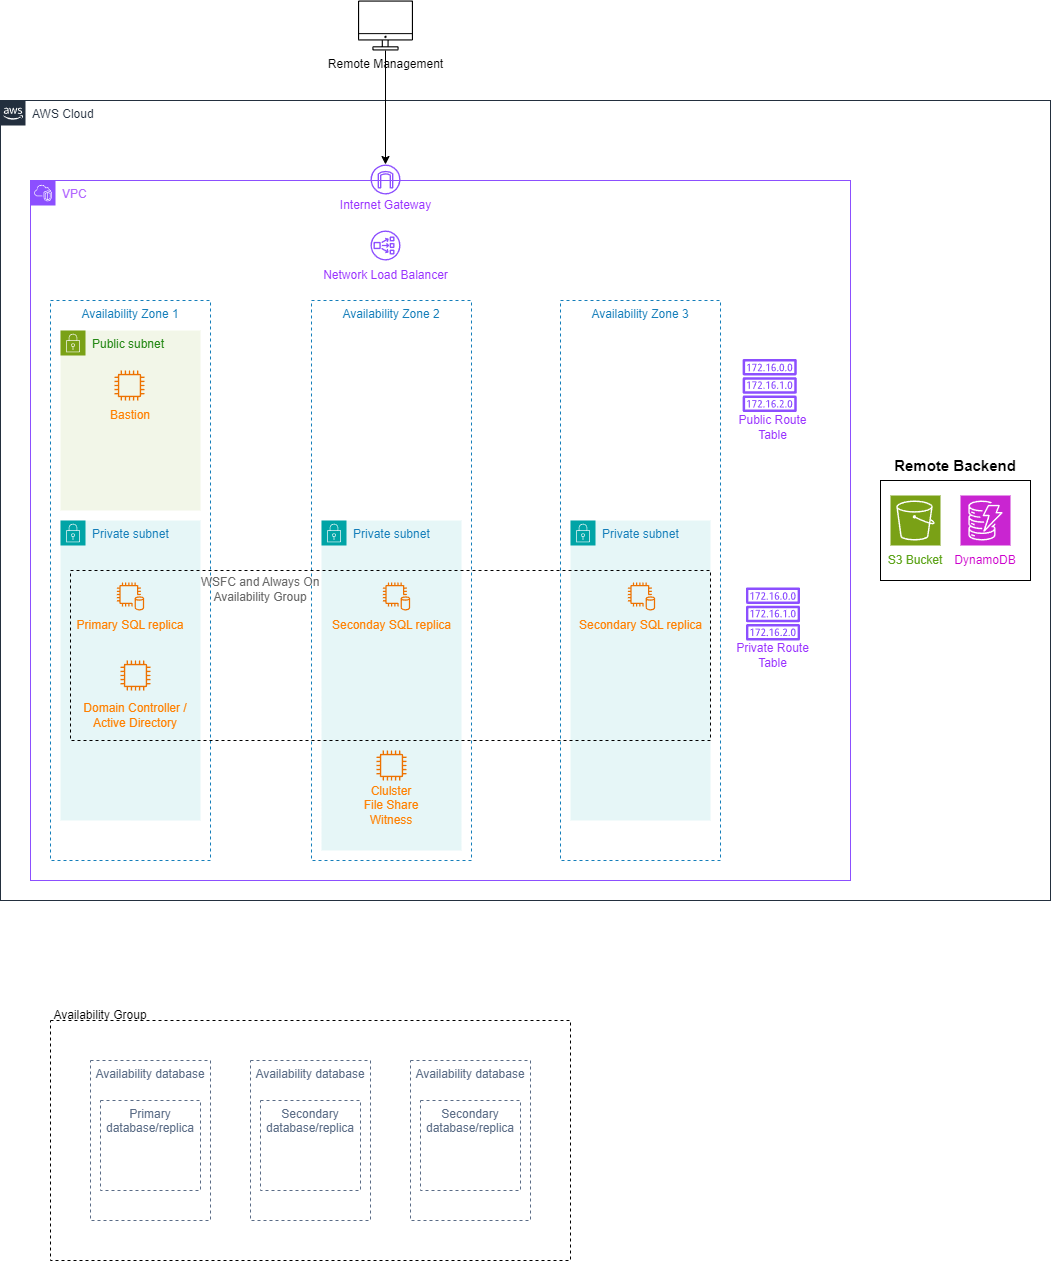

The diagram above was exported from draw.io. Its source (the exported page's mxGraphModel, read from the mxfile embedded in the PNG):
<mxGraphModel dx="1363" dy="1846" grid="1" gridSize="10" guides="1" tooltips="1" connect="1" arrows="1" fold="1" page="1" pageScale="1" pageWidth="850" pageHeight="1100" math="0" shadow="0">
  <root>
    <mxCell id="0" />
    <mxCell id="1" parent="0" />
    <mxCell id="CKjVTdu6NN-waFkIegwr-1" value="AWS Cloud" style="points=[[0,0],[0.25,0],[0.5,0],[0.75,0],[1,0],[1,0.25],[1,0.5],[1,0.75],[1,1],[0.75,1],[0.5,1],[0.25,1],[0,1],[0,0.75],[0,0.5],[0,0.25]];outlineConnect=0;gradientColor=none;html=1;whiteSpace=wrap;fontSize=12;fontStyle=0;container=1;pointerEvents=0;collapsible=0;recursiveResize=0;shape=mxgraph.aws4.group;grIcon=mxgraph.aws4.group_aws_cloud_alt;strokeColor=#232F3E;fillColor=none;verticalAlign=top;align=left;spacingLeft=30;fontColor=#232F3E;dashed=0;" parent="1" vertex="1">
      <mxGeometry x="30" y="40" width="1050" height="800" as="geometry" />
    </mxCell>
    <mxCell id="CKjVTdu6NN-waFkIegwr-2" value="&lt;font color=&quot;#b266ff&quot;&gt;VPC&lt;/font&gt;" style="points=[[0,0],[0.25,0],[0.5,0],[0.75,0],[1,0],[1,0.25],[1,0.5],[1,0.75],[1,1],[0.75,1],[0.5,1],[0.25,1],[0,1],[0,0.75],[0,0.5],[0,0.25]];outlineConnect=0;gradientColor=none;html=1;whiteSpace=wrap;fontSize=12;fontStyle=0;container=1;pointerEvents=0;collapsible=0;recursiveResize=0;shape=mxgraph.aws4.group;grIcon=mxgraph.aws4.group_vpc2;strokeColor=#8C4FFF;fillColor=none;verticalAlign=top;align=left;spacingLeft=30;fontColor=#AAB7B8;dashed=0;" parent="CKjVTdu6NN-waFkIegwr-1" vertex="1">
      <mxGeometry x="30" y="80" width="820" height="700" as="geometry" />
    </mxCell>
    <mxCell id="CKjVTdu6NN-waFkIegwr-3" value="Availability Zone 1" style="fillColor=none;strokeColor=#147EBA;dashed=1;verticalAlign=top;fontStyle=0;fontColor=#147EBA;whiteSpace=wrap;html=1;" parent="CKjVTdu6NN-waFkIegwr-2" vertex="1">
      <mxGeometry x="20" y="120" width="160" height="560" as="geometry" />
    </mxCell>
    <mxCell id="CKjVTdu6NN-waFkIegwr-4" value="Availability Zone 3" style="fillColor=none;strokeColor=#147EBA;dashed=1;verticalAlign=top;fontStyle=0;fontColor=#147EBA;whiteSpace=wrap;html=1;" parent="CKjVTdu6NN-waFkIegwr-2" vertex="1">
      <mxGeometry x="530" y="120" width="160" height="560" as="geometry" />
    </mxCell>
    <mxCell id="CKjVTdu6NN-waFkIegwr-5" value="Availability Zone 2" style="fillColor=none;strokeColor=#147EBA;dashed=1;verticalAlign=top;fontStyle=0;fontColor=#147EBA;whiteSpace=wrap;html=1;" parent="CKjVTdu6NN-waFkIegwr-2" vertex="1">
      <mxGeometry x="281" y="120" width="160" height="560" as="geometry" />
    </mxCell>
    <mxCell id="CKjVTdu6NN-waFkIegwr-6" value="Public subnet" style="points=[[0,0],[0.25,0],[0.5,0],[0.75,0],[1,0],[1,0.25],[1,0.5],[1,0.75],[1,1],[0.75,1],[0.5,1],[0.25,1],[0,1],[0,0.75],[0,0.5],[0,0.25]];outlineConnect=0;gradientColor=none;html=1;whiteSpace=wrap;fontSize=12;fontStyle=0;container=1;pointerEvents=0;collapsible=0;recursiveResize=0;shape=mxgraph.aws4.group;grIcon=mxgraph.aws4.group_security_group;grStroke=0;strokeColor=#7AA116;fillColor=#F2F6E8;verticalAlign=top;align=left;spacingLeft=30;fontColor=#248814;dashed=0;" parent="CKjVTdu6NN-waFkIegwr-2" vertex="1">
      <mxGeometry x="30" y="150" width="140" height="180" as="geometry" />
    </mxCell>
    <mxCell id="CKjVTdu6NN-waFkIegwr-15" value="" style="sketch=0;outlineConnect=0;fontColor=#232F3E;gradientColor=none;fillColor=#ED7100;strokeColor=none;dashed=0;verticalLabelPosition=bottom;verticalAlign=top;align=center;html=1;fontSize=12;fontStyle=0;aspect=fixed;pointerEvents=1;shape=mxgraph.aws4.instance2;" parent="CKjVTdu6NN-waFkIegwr-6" vertex="1">
      <mxGeometry x="54" y="40" width="30" height="30" as="geometry" />
    </mxCell>
    <mxCell id="CKjVTdu6NN-waFkIegwr-16" value="&lt;font color=&quot;#ff8000&quot;&gt;Bastion&lt;/font&gt;" style="text;html=1;align=center;verticalAlign=middle;whiteSpace=wrap;rounded=0;" parent="CKjVTdu6NN-waFkIegwr-6" vertex="1">
      <mxGeometry x="40" y="70" width="60" height="30" as="geometry" />
    </mxCell>
    <mxCell id="CKjVTdu6NN-waFkIegwr-9" value="Private subnet" style="points=[[0,0],[0.25,0],[0.5,0],[0.75,0],[1,0],[1,0.25],[1,0.5],[1,0.75],[1,1],[0.75,1],[0.5,1],[0.25,1],[0,1],[0,0.75],[0,0.5],[0,0.25]];outlineConnect=0;gradientColor=none;html=1;whiteSpace=wrap;fontSize=12;fontStyle=0;container=1;pointerEvents=0;collapsible=0;recursiveResize=0;shape=mxgraph.aws4.group;grIcon=mxgraph.aws4.group_security_group;grStroke=0;strokeColor=#00A4A6;fillColor=#E6F6F7;verticalAlign=top;align=left;spacingLeft=30;fontColor=#147EBA;dashed=0;" parent="CKjVTdu6NN-waFkIegwr-2" vertex="1">
      <mxGeometry x="30" y="340" width="140" height="300" as="geometry" />
    </mxCell>
    <mxCell id="hvZAqcCubnUXI_z4VkZ4-1" value="" style="sketch=0;outlineConnect=0;fontColor=#232F3E;gradientColor=none;fillColor=#ED7100;strokeColor=none;dashed=0;verticalLabelPosition=bottom;verticalAlign=top;align=center;html=1;fontSize=12;fontStyle=0;aspect=fixed;pointerEvents=1;shape=mxgraph.aws4.instance2;" vertex="1" parent="CKjVTdu6NN-waFkIegwr-9">
      <mxGeometry x="60" y="140" width="30" height="30" as="geometry" />
    </mxCell>
    <mxCell id="CKjVTdu6NN-waFkIegwr-17" value="" style="sketch=0;outlineConnect=0;fontColor=#232F3E;gradientColor=none;fillColor=#8C4FFF;strokeColor=none;dashed=0;verticalLabelPosition=bottom;verticalAlign=top;align=center;html=1;fontSize=12;fontStyle=0;aspect=fixed;pointerEvents=1;shape=mxgraph.aws4.internet_gateway;" parent="CKjVTdu6NN-waFkIegwr-2" vertex="1">
      <mxGeometry x="340" y="-16" width="30" height="30" as="geometry" />
    </mxCell>
    <mxCell id="CKjVTdu6NN-waFkIegwr-18" value="&lt;font color=&quot;#9933ff&quot;&gt;Internet Gateway&lt;/font&gt;" style="text;html=1;align=center;verticalAlign=middle;whiteSpace=wrap;rounded=0;" parent="CKjVTdu6NN-waFkIegwr-2" vertex="1">
      <mxGeometry x="308" y="10" width="95" height="30" as="geometry" />
    </mxCell>
    <mxCell id="CKjVTdu6NN-waFkIegwr-99" value="" style="sketch=0;outlineConnect=0;fontColor=#232F3E;gradientColor=none;fillColor=#ED7100;strokeColor=none;dashed=0;verticalLabelPosition=bottom;verticalAlign=top;align=center;html=1;fontSize=12;fontStyle=0;aspect=fixed;pointerEvents=1;shape=mxgraph.aws4.db_on_instance2;" parent="CKjVTdu6NN-waFkIegwr-2" vertex="1">
      <mxGeometry x="86" y="402" width="28" height="28" as="geometry" />
    </mxCell>
    <mxCell id="CKjVTdu6NN-waFkIegwr-101" value="Private subnet" style="points=[[0,0],[0.25,0],[0.5,0],[0.75,0],[1,0],[1,0.25],[1,0.5],[1,0.75],[1,1],[0.75,1],[0.5,1],[0.25,1],[0,1],[0,0.75],[0,0.5],[0,0.25]];outlineConnect=0;gradientColor=none;html=1;whiteSpace=wrap;fontSize=12;fontStyle=0;container=1;pointerEvents=0;collapsible=0;recursiveResize=0;shape=mxgraph.aws4.group;grIcon=mxgraph.aws4.group_security_group;grStroke=0;strokeColor=#00A4A6;fillColor=#E6F6F7;verticalAlign=top;align=left;spacingLeft=30;fontColor=#147EBA;dashed=0;" parent="CKjVTdu6NN-waFkIegwr-2" vertex="1">
      <mxGeometry x="291" y="340" width="140" height="330" as="geometry" />
    </mxCell>
    <mxCell id="hvZAqcCubnUXI_z4VkZ4-3" value="" style="sketch=0;outlineConnect=0;fontColor=#232F3E;gradientColor=none;fillColor=#ED7100;strokeColor=none;dashed=0;verticalLabelPosition=bottom;verticalAlign=top;align=center;html=1;fontSize=12;fontStyle=0;aspect=fixed;pointerEvents=1;shape=mxgraph.aws4.instance2;" vertex="1" parent="CKjVTdu6NN-waFkIegwr-101">
      <mxGeometry x="55" y="230" width="30" height="30" as="geometry" />
    </mxCell>
    <mxCell id="hvZAqcCubnUXI_z4VkZ4-4" value="&lt;font color=&quot;#ff8000&quot;&gt;Clulster File Share Witness&lt;/font&gt;" style="text;html=1;align=center;verticalAlign=middle;whiteSpace=wrap;rounded=0;" vertex="1" parent="CKjVTdu6NN-waFkIegwr-101">
      <mxGeometry x="40" y="270" width="60" height="30" as="geometry" />
    </mxCell>
    <mxCell id="CKjVTdu6NN-waFkIegwr-103" value="Private subnet" style="points=[[0,0],[0.25,0],[0.5,0],[0.75,0],[1,0],[1,0.25],[1,0.5],[1,0.75],[1,1],[0.75,1],[0.5,1],[0.25,1],[0,1],[0,0.75],[0,0.5],[0,0.25]];outlineConnect=0;gradientColor=none;html=1;whiteSpace=wrap;fontSize=12;fontStyle=0;container=1;pointerEvents=0;collapsible=0;recursiveResize=0;shape=mxgraph.aws4.group;grIcon=mxgraph.aws4.group_security_group;grStroke=0;strokeColor=#00A4A6;fillColor=#E6F6F7;verticalAlign=top;align=left;spacingLeft=30;fontColor=#147EBA;dashed=0;" parent="CKjVTdu6NN-waFkIegwr-2" vertex="1">
      <mxGeometry x="540" y="340" width="140" height="300" as="geometry" />
    </mxCell>
    <mxCell id="CKjVTdu6NN-waFkIegwr-104" value="&lt;font color=&quot;#ff8000&quot;&gt;Secondary SQL replica&lt;/font&gt;" style="text;html=1;align=center;verticalAlign=middle;whiteSpace=wrap;rounded=0;" parent="CKjVTdu6NN-waFkIegwr-2" vertex="1">
      <mxGeometry x="547.5" y="430" width="125" height="30" as="geometry" />
    </mxCell>
    <mxCell id="CKjVTdu6NN-waFkIegwr-100" value="&lt;font color=&quot;#ff8000&quot;&gt;Primary SQL replica&lt;/font&gt;" style="text;html=1;align=center;verticalAlign=middle;whiteSpace=wrap;rounded=0;" parent="CKjVTdu6NN-waFkIegwr-2" vertex="1">
      <mxGeometry x="45" y="430" width="110" height="30" as="geometry" />
    </mxCell>
    <mxCell id="CKjVTdu6NN-waFkIegwr-102" value="&lt;font color=&quot;#ff8000&quot;&gt;Seconday SQL replica&lt;/font&gt;" style="text;html=1;align=center;verticalAlign=middle;whiteSpace=wrap;rounded=0;" parent="CKjVTdu6NN-waFkIegwr-2" vertex="1">
      <mxGeometry x="298.5" y="430" width="125" height="30" as="geometry" />
    </mxCell>
    <mxCell id="CKjVTdu6NN-waFkIegwr-105" value="" style="sketch=0;outlineConnect=0;fontColor=#232F3E;gradientColor=none;fillColor=#ED7100;strokeColor=none;dashed=0;verticalLabelPosition=bottom;verticalAlign=top;align=center;html=1;fontSize=12;fontStyle=0;aspect=fixed;pointerEvents=1;shape=mxgraph.aws4.db_on_instance2;" parent="CKjVTdu6NN-waFkIegwr-2" vertex="1">
      <mxGeometry x="352" y="402" width="28" height="28" as="geometry" />
    </mxCell>
    <mxCell id="CKjVTdu6NN-waFkIegwr-106" value="" style="sketch=0;outlineConnect=0;fontColor=#232F3E;gradientColor=none;fillColor=#ED7100;strokeColor=none;dashed=0;verticalLabelPosition=bottom;verticalAlign=top;align=center;html=1;fontSize=12;fontStyle=0;aspect=fixed;pointerEvents=1;shape=mxgraph.aws4.db_on_instance2;" parent="CKjVTdu6NN-waFkIegwr-2" vertex="1">
      <mxGeometry x="597" y="402" width="28" height="28" as="geometry" />
    </mxCell>
    <mxCell id="CKjVTdu6NN-waFkIegwr-119" value="&lt;font color=&quot;#666666&quot;&gt;WSFC and Always On Availability Group&lt;/font&gt;" style="text;html=1;align=center;verticalAlign=middle;whiteSpace=wrap;rounded=0;" parent="CKjVTdu6NN-waFkIegwr-2" vertex="1">
      <mxGeometry x="160" y="388" width="140" height="42" as="geometry" />
    </mxCell>
    <mxCell id="hvZAqcCubnUXI_z4VkZ4-2" value="&lt;font color=&quot;#ff8000&quot;&gt;Domain Controller / Active Directory&lt;/font&gt;" style="text;html=1;align=center;verticalAlign=middle;whiteSpace=wrap;rounded=0;" vertex="1" parent="CKjVTdu6NN-waFkIegwr-2">
      <mxGeometry x="50" y="510" width="110" height="50" as="geometry" />
    </mxCell>
    <mxCell id="hvZAqcCubnUXI_z4VkZ4-6" value="" style="sketch=0;outlineConnect=0;fontColor=#232F3E;gradientColor=none;fillColor=#8C4FFF;strokeColor=none;dashed=0;verticalLabelPosition=bottom;verticalAlign=top;align=center;html=1;fontSize=12;fontStyle=0;aspect=fixed;pointerEvents=1;shape=mxgraph.aws4.network_load_balancer;" vertex="1" parent="CKjVTdu6NN-waFkIegwr-2">
      <mxGeometry x="340" y="50" width="30" height="30" as="geometry" />
    </mxCell>
    <mxCell id="hvZAqcCubnUXI_z4VkZ4-7" value="&lt;font color=&quot;#9933ff&quot;&gt;Network Load Balancer&lt;/font&gt;" style="text;html=1;align=center;verticalAlign=middle;whiteSpace=wrap;rounded=0;" vertex="1" parent="CKjVTdu6NN-waFkIegwr-2">
      <mxGeometry x="289.25" y="80" width="132.5" height="30" as="geometry" />
    </mxCell>
    <mxCell id="hvZAqcCubnUXI_z4VkZ4-8" value="" style="sketch=0;outlineConnect=0;fontColor=#232F3E;gradientColor=none;fillColor=#8C4FFF;strokeColor=none;dashed=0;verticalLabelPosition=bottom;verticalAlign=top;align=center;html=1;fontSize=12;fontStyle=0;aspect=fixed;pointerEvents=1;shape=mxgraph.aws4.route_table;" vertex="1" parent="CKjVTdu6NN-waFkIegwr-2">
      <mxGeometry x="712" y="178.5" width="54.39" height="53" as="geometry" />
    </mxCell>
    <mxCell id="hvZAqcCubnUXI_z4VkZ4-9" value="&lt;font color=&quot;#9933ff&quot;&gt;Public Route Table&lt;/font&gt;" style="text;html=1;align=center;verticalAlign=middle;whiteSpace=wrap;rounded=0;" vertex="1" parent="CKjVTdu6NN-waFkIegwr-2">
      <mxGeometry x="695" y="231.5" width="95" height="30" as="geometry" />
    </mxCell>
    <mxCell id="hvZAqcCubnUXI_z4VkZ4-10" value="" style="sketch=0;outlineConnect=0;fontColor=#232F3E;gradientColor=none;fillColor=#8C4FFF;strokeColor=none;dashed=0;verticalLabelPosition=bottom;verticalAlign=top;align=center;html=1;fontSize=12;fontStyle=0;aspect=fixed;pointerEvents=1;shape=mxgraph.aws4.route_table;" vertex="1" parent="CKjVTdu6NN-waFkIegwr-2">
      <mxGeometry x="715.31" y="407" width="54.39" height="53" as="geometry" />
    </mxCell>
    <mxCell id="hvZAqcCubnUXI_z4VkZ4-11" value="&lt;font color=&quot;#9933ff&quot;&gt;Private Route Table&lt;/font&gt;" style="text;html=1;align=center;verticalAlign=middle;whiteSpace=wrap;rounded=0;" vertex="1" parent="CKjVTdu6NN-waFkIegwr-2">
      <mxGeometry x="695.01" y="460" width="95" height="30" as="geometry" />
    </mxCell>
    <mxCell id="hvZAqcCubnUXI_z4VkZ4-12" value="" style="sketch=0;points=[[0,0,0],[0.25,0,0],[0.5,0,0],[0.75,0,0],[1,0,0],[0,1,0],[0.25,1,0],[0.5,1,0],[0.75,1,0],[1,1,0],[0,0.25,0],[0,0.5,0],[0,0.75,0],[1,0.25,0],[1,0.5,0],[1,0.75,0]];outlineConnect=0;fontColor=#232F3E;fillColor=#7AA116;strokeColor=#ffffff;dashed=0;verticalLabelPosition=bottom;verticalAlign=top;align=center;html=1;fontSize=12;fontStyle=0;aspect=fixed;shape=mxgraph.aws4.resourceIcon;resIcon=mxgraph.aws4.s3;" vertex="1" parent="CKjVTdu6NN-waFkIegwr-1">
      <mxGeometry x="890" y="395" width="50" height="50" as="geometry" />
    </mxCell>
    <mxCell id="hvZAqcCubnUXI_z4VkZ4-14" value="" style="sketch=0;points=[[0,0,0],[0.25,0,0],[0.5,0,0],[0.75,0,0],[1,0,0],[0,1,0],[0.25,1,0],[0.5,1,0],[0.75,1,0],[1,1,0],[0,0.25,0],[0,0.5,0],[0,0.75,0],[1,0.25,0],[1,0.5,0],[1,0.75,0]];outlineConnect=0;fontColor=#232F3E;fillColor=#C925D1;strokeColor=#ffffff;dashed=0;verticalLabelPosition=bottom;verticalAlign=top;align=center;html=1;fontSize=12;fontStyle=0;aspect=fixed;shape=mxgraph.aws4.resourceIcon;resIcon=mxgraph.aws4.dynamodb;" vertex="1" parent="CKjVTdu6NN-waFkIegwr-1">
      <mxGeometry x="960" y="395" width="50" height="50" as="geometry" />
    </mxCell>
    <mxCell id="hvZAqcCubnUXI_z4VkZ4-15" value="&lt;font color=&quot;#5ca317&quot;&gt;S3 Bucket&lt;/font&gt;" style="text;html=1;align=center;verticalAlign=middle;whiteSpace=wrap;rounded=0;" vertex="1" parent="CKjVTdu6NN-waFkIegwr-1">
      <mxGeometry x="885" y="445" width="60" height="30" as="geometry" />
    </mxCell>
    <mxCell id="hvZAqcCubnUXI_z4VkZ4-16" value="&lt;font color=&quot;#cc00cc&quot;&gt;DynamoDB&lt;/font&gt;" style="text;html=1;align=center;verticalAlign=middle;whiteSpace=wrap;rounded=0;" vertex="1" parent="CKjVTdu6NN-waFkIegwr-1">
      <mxGeometry x="955" y="445" width="60" height="30" as="geometry" />
    </mxCell>
    <mxCell id="hvZAqcCubnUXI_z4VkZ4-17" value="" style="rounded=0;whiteSpace=wrap;html=1;fillColor=none;" vertex="1" parent="CKjVTdu6NN-waFkIegwr-1">
      <mxGeometry x="880" y="380" width="150" height="100" as="geometry" />
    </mxCell>
    <mxCell id="hvZAqcCubnUXI_z4VkZ4-18" value="&lt;font style=&quot;font-size: 15px;&quot;&gt;&lt;b&gt;Remote Backend&lt;/b&gt;&lt;/font&gt;" style="text;html=1;align=center;verticalAlign=middle;whiteSpace=wrap;rounded=0;" vertex="1" parent="CKjVTdu6NN-waFkIegwr-1">
      <mxGeometry x="880" y="350" width="150" height="30" as="geometry" />
    </mxCell>
    <mxCell id="CKjVTdu6NN-waFkIegwr-118" value="" style="fillColor=none;strokeColor=#000000;dashed=1;verticalAlign=top;fontStyle=0;fontColor=#5A6C86;whiteSpace=wrap;html=1;" parent="1" vertex="1">
      <mxGeometry x="100" y="510" width="640" height="170" as="geometry" />
    </mxCell>
    <mxCell id="CKjVTdu6NN-waFkIegwr-132" style="edgeStyle=orthogonalEdgeStyle;rounded=0;orthogonalLoop=1;jettySize=auto;html=1;" parent="1" source="CKjVTdu6NN-waFkIegwr-127" target="CKjVTdu6NN-waFkIegwr-17" edge="1">
      <mxGeometry relative="1" as="geometry" />
    </mxCell>
    <mxCell id="CKjVTdu6NN-waFkIegwr-127" value="&lt;font color=&quot;#000000&quot;&gt;Remote Management&lt;/font&gt;" style="sketch=0;outlineConnect=0;gradientColor=none;fontColor=#545B64;strokeColor=none;fillColor=#000000;dashed=0;verticalLabelPosition=bottom;verticalAlign=top;align=center;html=1;fontSize=12;fontStyle=0;aspect=fixed;shape=mxgraph.aws4.illustration_desktop;pointerEvents=1" parent="1" vertex="1">
      <mxGeometry x="387.53" y="-60" width="54.95" height="50" as="geometry" />
    </mxCell>
    <mxCell id="CKjVTdu6NN-waFkIegwr-135" value="" style="fillColor=none;strokeColor=#000000;dashed=1;verticalAlign=top;fontStyle=0;fontColor=#5A6C86;whiteSpace=wrap;html=1;" parent="1" vertex="1">
      <mxGeometry x="80" y="960" width="520" height="240" as="geometry" />
    </mxCell>
    <mxCell id="CKjVTdu6NN-waFkIegwr-136" value="Availability Group" style="text;html=1;align=center;verticalAlign=middle;whiteSpace=wrap;rounded=0;" parent="1" vertex="1">
      <mxGeometry x="80" y="940" width="100" height="30" as="geometry" />
    </mxCell>
    <mxCell id="CKjVTdu6NN-waFkIegwr-137" value="Availability database" style="fillColor=none;strokeColor=#5A6C86;dashed=1;verticalAlign=top;fontStyle=0;fontColor=#5A6C86;whiteSpace=wrap;html=1;" parent="1" vertex="1">
      <mxGeometry x="120" y="1000" width="120" height="160" as="geometry" />
    </mxCell>
    <mxCell id="CKjVTdu6NN-waFkIegwr-138" value="Availability database" style="fillColor=none;strokeColor=#5A6C86;dashed=1;verticalAlign=top;fontStyle=0;fontColor=#5A6C86;whiteSpace=wrap;html=1;" parent="1" vertex="1">
      <mxGeometry x="280" y="1000" width="120" height="160" as="geometry" />
    </mxCell>
    <mxCell id="CKjVTdu6NN-waFkIegwr-139" value="Availability database" style="fillColor=none;strokeColor=#5A6C86;dashed=1;verticalAlign=top;fontStyle=0;fontColor=#5A6C86;whiteSpace=wrap;html=1;" parent="1" vertex="1">
      <mxGeometry x="440" y="1000" width="120" height="160" as="geometry" />
    </mxCell>
    <mxCell id="CKjVTdu6NN-waFkIegwr-140" value="Primary database/replica" style="fillColor=none;strokeColor=#5A6C86;dashed=1;verticalAlign=top;fontStyle=0;fontColor=#5A6C86;whiteSpace=wrap;html=1;" parent="1" vertex="1">
      <mxGeometry x="130" y="1040" width="100" height="90" as="geometry" />
    </mxCell>
    <mxCell id="CKjVTdu6NN-waFkIegwr-141" value="Secondary database/replica" style="fillColor=none;strokeColor=#5A6C86;dashed=1;verticalAlign=top;fontStyle=0;fontColor=#5A6C86;whiteSpace=wrap;html=1;" parent="1" vertex="1">
      <mxGeometry x="290" y="1040" width="100" height="90" as="geometry" />
    </mxCell>
    <mxCell id="CKjVTdu6NN-waFkIegwr-142" value="Secondary database/replica" style="fillColor=none;strokeColor=#5A6C86;dashed=1;verticalAlign=top;fontStyle=0;fontColor=#5A6C86;whiteSpace=wrap;html=1;" parent="1" vertex="1">
      <mxGeometry x="450" y="1040" width="100" height="90" as="geometry" />
    </mxCell>
  </root>
</mxGraphModel>